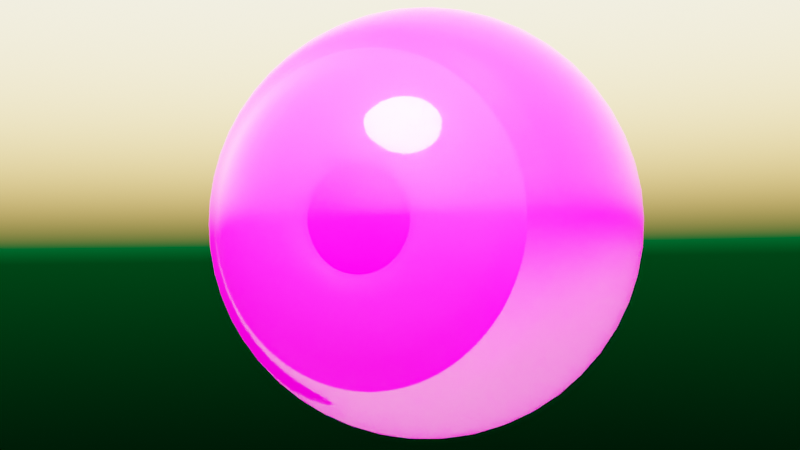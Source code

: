 # Source: 2021_06_09_Tiger_Eye_Sketchfab_V1.blend  (saved by Blender 3.1.7; exported with 4.5.12 LTS)
import bpy
from mathutils import Matrix  # noqa: F401  (used for matrix-valued properties, if any)

bpy.ops.wm.read_factory_settings(use_empty=True)
scene = bpy.context.scene
scene.name = 'Scene'

# ---- collections
col_collection = bpy.data.collections.new('Collection'); scene.collection.children.link(col_collection)

# ---- images (referenced by path relative to the original .blend; pixels are not part of the script)
import os
ASSET_DIR = os.environ.get("B2B_ASSET_DIR", "")  # directory of the original .blend (textures are referenced by path, not embedded)
HERE = os.path.dirname(os.path.abspath(__file__))  # packed textures are extracted next to this script under _unpacked/

def load_image(name, relpath, width, height, colorspace="sRGB"):
    """Load a texture the original file referenced (path relative to the .blend, or extracted next to this script)."""
    p = next((c for c in (os.path.join(HERE, relpath), os.path.join(ASSET_DIR, relpath)) if relpath and os.path.exists(c)), "")
    if p:
        img = bpy.data.images.load(p, check_existing=True)
        img.name = name
    else:  # same state as the original file: an image datablock whose file is absent (Cycles renders it pink)
        img = bpy.data.images.new(name, width, height)
        img.source = "FILE"
        img.filepath = "//" + (relpath or name)
    img.colorspace_settings.name = colorspace
    return img
img_whites_translucent_colour_v1_png_001 = load_image('Whites_Translucent_Colour_V1.png.001', 'Whites_Translucent_Colour_V1.png', 1024, 1024, 'sRGB')
img_whites_v1_png_001 = load_image('Whites_V1.png.001', 'Whites_V1.png', 1024, 1024, 'sRGB')
img_whites_transparent_v1_png_001 = load_image('Whites_Transparent_V1.png.001', 'Whites_Transparent_V1.png', 1024, 1024, 'sRGB')
img_whites_displacement_v1_png_001 = load_image('Whites_Displacement_V1.png.001', 'Whites_Displacement_V1.png', 1024, 1024, 'sRGB')
img_iris_v1_png_001 = load_image('iris_V1.png.001', 'iris_V1.png', 1024, 1024, 'sRGB')
img_iris_displacement_v4_png_001 = load_image('Iris_Displacement_V4.png.001', 'Iris_Displacement_V4.png', 1024, 1024, 'sRGB')

# ---- materials (node trees are filled in below, after node groups)
mat_eye = bpy.data.materials.new('Eye')
mat_eye.use_raytrace_refraction = True
mat_eye.use_screen_refraction = True
mat_eye.thickness_mode = 'SLAB'
mat_iris = bpy.data.materials.new('Iris')
mat_black_material = bpy.data.materials.new('black_material')

# ---- material node trees
mat_eye.use_nodes = True; mat_eye.node_tree.nodes.clear()
_N = mat_eye.node_tree.nodes; _L = mat_eye.node_tree.links
n0 = _N.new('ShaderNodeTexImage'); n0.name = 'Image Texture.002'; n0.location = (220, 120)
n0.width = 237
n0.image = img_whites_translucent_colour_v1_png_001
n1 = _N.new('ShaderNodeMixShader'); n1.name = 'Mix Shader.001'; n1.location = (840, 502)
n2 = _N.new('ShaderNodeBsdfGlass'); n2.name = 'Glass BSDF'; n2.location = (660, 302)
n2.distribution = 'BECKMANN'
n2.inputs[2].default_value = 1.27
n3 = _N.new('ShaderNodeMixShader'); n3.name = 'Mix Shader'; n3.location = (660, 422)
n3.width = 149
n4 = _N.new('ShaderNodeBsdfTranslucent'); n4.name = 'Translucent BSDF'; n4.location = (480, 302)
n5 = _N.new('ShaderNodeTexImage'); n5.name = 'Image Texture'; n5.location = (-300, 200)
n5.image = img_whites_v1_png_001
n6 = _N.new('ShaderNodeTexImage'); n6.name = 'Image Texture.001'; n6.location = (-300, 460)
n6.image = img_whites_transparent_v1_png_001
n7 = _N.new('ShaderNodeBsdfPrincipled'); n7.name = 'Principled BSDF'; n7.location = (-40, 280)
n7.distribution = 'GGX'
n7.subsurface_method = 'BURLEY'
n7.inputs[2].default_value = 0.04145
n7.inputs[3].default_value = 1.45
n7.inputs[13].default_value = 0.2617
n7.inputs[27].default_value = (0.0, 0.0, 0.0, 1.0)
n7.inputs[28].default_value = 1.0
n8 = _N.new('ShaderNodeTexImage'); n8.name = 'Image Texture.003'; n8.location = (220, -140)
n8.width = 237
n8.image = img_whites_displacement_v1_png_001
n9 = _N.new('ShaderNodeOutputMaterial'); n9.name = 'Material Output'; n9.location = (1020, 340)
n10 = _N.new('ShaderNodeInvert'); n10.name = 'Invert'; n10.location = (660, 120)
n10.width = 147
_L.new(n3.outputs[0], n1.inputs[1])
_L.new(n0.outputs[0], n4.inputs[0])
_L.new(n6.outputs[0], n1.inputs[0])
_L.new(n6.outputs[0], n3.inputs[0])
_L.new(n4.outputs[0], n3.inputs[2])
_L.new(n2.outputs[0], n1.inputs[2])
_L.new(n1.outputs[0], n9.inputs[0])
_L.new(n5.outputs[0], n7.inputs[0])
_L.new(n7.outputs[0], n3.inputs[1])
_L.new(n10.outputs[0], n9.inputs[2])
_L.new(n8.outputs[0], n10.inputs[1])
n9.is_active_output = True
mat_iris.use_nodes = True; mat_iris.node_tree.nodes.clear()
_N = mat_iris.node_tree.nodes; _L = mat_iris.node_tree.links
n0 = _N.new('ShaderNodeTexImage'); n0.name = 'Image Texture'; n0.location = (-675, 202)
n0.image = img_iris_v1_png_001
n1 = _N.new('ShaderNodeTexImage'); n1.name = 'Image Texture.001'; n1.location = (-680, -60)
n1.image = img_iris_displacement_v4_png_001
n2 = _N.new('ShaderNodeHueSaturation'); n2.name = 'Hue Saturation Value'; n2.location = (-400, 200)
n2.inputs[1].default_value = 2.0
n2.inputs[2].default_value = 1.5
n3 = _N.new('ShaderNodeOutputMaterial'); n3.name = 'Material Output'; n3.location = (280, 200)
n4 = _N.new('ShaderNodeBsdfPrincipled'); n4.name = 'Principled BSDF'; n4.location = (-20, 200)
n4.distribution = 'GGX'
n4.subsurface_method = 'BURLEY'
n4.inputs[2].default_value = 0.7268
n4.inputs[3].default_value = 11.75
n4.inputs[13].default_value = 0.06163
n4.inputs[27].default_value = (0.0, 0.0, 0.0, 1.0)
n4.inputs[28].default_value = 1.0
n5 = _N.new('ShaderNodeBrightContrast'); n5.name = 'Bright/Contrast'; n5.location = (-220, 200)
n5.inputs[1].default_value = 0.2
n5.inputs[2].default_value = 0.43
n6 = _N.new('ShaderNodeInvert'); n6.name = 'Invert'; n6.location = (-400, 20)
n6.width = 147
_L.new(n0.outputs[0], n2.inputs[4])
_L.new(n2.outputs[0], n5.inputs[0])
_L.new(n5.outputs[0], n4.inputs[0])
_L.new(n4.outputs[0], n3.inputs[0])
_L.new(n6.outputs[0], n3.inputs[2])
_L.new(n1.outputs[0], n6.inputs[1])
n3.is_active_output = True
mat_black_material.use_nodes = True; mat_black_material.node_tree.nodes.clear()
_N = mat_black_material.node_tree.nodes; _L = mat_black_material.node_tree.links
n0 = _N.new('ShaderNodeOutputMaterial'); n0.name = 'Material Output'; n0.location = (300, 300)
n1 = _N.new('ShaderNodeEmission'); n1.name = 'Emission'; n1.location = (120, 280)
n1.inputs[0].default_value = (0.0, 0.0, 0.0, 1.0)
_L.new(n1.outputs[0], n0.inputs[0])
n0.is_active_output = True

# ---- world
world_world = bpy.data.worlds.new('World'); scene.world = world_world
world_world.use_nodes = True; world_world.node_tree.nodes.clear()
_N = world_world.node_tree.nodes; _L = world_world.node_tree.links
n0 = _N.new('ShaderNodeOutputWorld'); n0.name = 'World Output'; n0.location = (690, 300)
n1 = _N.new('ShaderNodeBackground'); n1.name = 'Background'; n1.location = (450, 300)
n2 = _N.new('ShaderNodeTexSky'); n2.name = 'Sky Texture'; n2.location = (-100, 380)
n2.sun_size = 0.6867
n2.sun_intensity = 1.7
n2.sun_elevation = 1.009
n2.sun_rotation = -2.012
n2.altitude = 379.2
n2.air_density = 4.085
n2.dust_density = 9.326
n2.ozone_density = 1.536
n3 = _N.new('ShaderNodeVectorCurve'); n3.name = 'Vector Curves'; n3.location = (130, 420)
_c = n3.mapping.curves[0]
while len(_c.points) > 2: _c.points.remove(_c.points[-1])
_c.points[0].location = (-1.0, -1.0); _c.points[0].handle_type = 'AUTO'
_c.points[1].location = (-0.29697, -0.63333); _c.points[1].handle_type = 'AUTO'
_p = _c.points.new(0.38788, 0.28333); _p.handle_type = 'AUTO'
_p = _c.points.new(1.0, 1.0); _p.handle_type = 'AUTO'
n3.mapping.update()
_L.new(n1.outputs[0], n0.inputs[0])
_L.new(n3.outputs[0], n1.inputs[0])
_L.new(n2.outputs[0], n3.inputs[1])
n0.is_active_output = True
world_world.color = (0.05088, 0.05088, 0.05088)
world_world.use_sun_shadow = False
world_world.sun_shadow_jitter_overblur = 0.0

# ---- cameras
cam_camera = bpy.data.cameras.new('Camera')

# ---- meshes
me_sphere = bpy.data.meshes.new('Sphere')
me_sphere.from_pydata([(0.0, 0.3827, 0.9239), (0.0, 0.7071, 0.7071), (0.0, 0.8315, 0.5556), (0.0, 0.9239, 0.3827), (0.0, 0.9808, 0.1951), (0.0, 1.0, -4.371e-08), (0.0, 0.9808, -0.1951), (0.0, 0.9239, -0.3827), (0.0, 0.8315, -0.5556), (0.0, 0.5723, -0.8243), (0.0, 0.201, -1.016), (0.09755, 0.169, 0.9808), (0.1913, 0.3314, 0.9239), (0.2778, 0.4811, 0.8315), (0.3536, 0.6124, 0.7071), (0.4157, 0.7201, 0.5556), (0.4619, 0.8001, 0.3827), (0.4904, 0.8494, 0.1951), (0.5, 0.866, -4.371e-08), (0.4904, 0.8494, -0.1951), (0.4619, 0.8001, -0.3827), (0.4157, 0.7201, -0.5556), (0.3328, 0.5764, -0.7156), (0.2862, 0.4956, -0.8243), (0.1971, 0.3414, -0.957), (0.1005, 0.174, -1.016), (0.169, 0.09755, 0.9808), (0.3314, 0.1913, 0.9239), (0.4811, 0.2778, 0.8315), (0.6124, 0.3536, 0.7071), (0.7201, 0.4157, 0.5556), (0.8001, 0.4619, 0.3827), (0.8494, 0.4904, 0.1951), (0.866, 0.5, -4.371e-08), (0.8494, 0.4904, -0.1951), (0.8001, 0.4619, -0.3827), (0.7201, 0.4157, -0.5556), (0.5764, 0.3328, -0.7156), (0.4956, 0.2862, -0.8243), (0.3414, 0.1971, -0.957), (0.174, 0.1005, -1.016), (0.1951, -9.367e-08, 0.9808), (0.3827, -8.622e-08, 0.9239), (0.5556, -8.622e-08, 0.8315), (0.7071, -7.132e-08, 0.7071), (0.8315, -1.011e-07, 0.5556), (0.9239, -1.309e-07, 0.3827), (0.9808, -7.132e-08, 0.1951), (1.0, -1.011e-07, -4.371e-08), (0.9808, -7.132e-08, -0.1951), (0.9239, -7.132e-08, -0.3827), (0.8315, -1.011e-07, -0.5556), (0.6656, -7.146e-08, -0.7156), (0.5723, -5.685e-08, -0.8243), (0.3942, -8.755e-08, -0.957), (0.201, -9.522e-08, -1.016), (0.169, -0.09755, 0.9808), (0.3314, -0.1913, 0.9239), (0.4811, -0.2778, 0.8315), (0.6124, -0.3536, 0.7071), (0.7201, -0.4157, 0.5556), (0.8001, -0.4619, 0.3827), (0.8494, -0.4904, 0.1951), (0.866, -0.5, -4.371e-08), (0.8494, -0.4904, -0.1951), (0.8001, -0.4619, -0.3827), (0.7201, -0.4157, -0.5556), (0.5764, -0.3328, -0.7156), (0.4956, -0.2862, -0.8243), (0.3414, -0.1971, -0.957), (0.174, -0.1005, -1.016), (0.09755, -0.169, 0.9808), (0.1913, -0.3314, 0.9239), (0.2778, -0.4811, 0.8315), (0.3536, -0.6124, 0.7071), (0.4157, -0.7201, 0.5556), (0.4619, -0.8001, 0.3827), (0.4904, -0.8494, 0.1951), (0.5, -0.866, -4.371e-08), (0.4904, -0.8494, -0.1951), (0.4619, -0.8001, -0.3827), (0.4157, -0.7201, -0.5556), (0.3328, -0.5764, -0.7156), (0.2862, -0.4956, -0.8243), (0.1971, -0.3414, -0.957), (0.1005, -0.174, -1.016), (-9.921e-10, -0.1951, 0.9808), (-1.589e-08, -0.3827, 0.9239), (-1.589e-08, -0.5556, 0.8315), (-4.57e-08, -0.7071, 0.7071), (-1.589e-08, -0.8315, 0.5556), (-7.55e-08, -0.9239, 0.3827), (1.391e-08, -0.9808, 0.1951), (1.391e-08, -1.0, -4.371e-08), (1.391e-08, -0.9808, -0.1951), (-1.589e-08, -0.9239, -0.3827), (-1.589e-08, -0.8315, -0.5556), (0.0, -0.6656, -0.7156), (0.0, -0.5723, -0.8243), (0.0, -0.3942, -0.957), (0.0, -0.201, -1.016), (-0.09755, -0.169, 0.9808), (-0.1913, -0.3314, 0.9239), (-0.2778, -0.4811, 0.8315), (-0.3536, -0.6124, 0.7071), (-0.4157, -0.7201, 0.5556), (-0.4619, -0.8001, 0.3827), (-0.4904, -0.8494, 0.1951), (-0.5, -0.866, -4.371e-08), (-0.4904, -0.8494, -0.1951), (-0.4619, -0.8001, -0.3827), (-0.4157, -0.7201, -0.5556), (-0.3328, -0.5764, -0.7156), (-0.2862, -0.4956, -0.8243), (-0.1971, -0.3414, -0.957), (-0.1005, -0.174, -1.016), (-7.571e-08, -1.311e-07, 1.0), (-0.169, -0.09755, 0.9808), (-0.3314, -0.1913, 0.9239), (-0.4811, -0.2778, 0.8315), (-0.6124, -0.3536, 0.7071), (-0.7201, -0.4157, 0.5556), (-0.8001, -0.4619, 0.3827), (-0.8494, -0.4904, 0.1951), (-0.866, -0.5, -4.371e-08), (-0.8494, -0.4904, -0.1951), (-0.8001, -0.4619, -0.3827), (-0.7201, -0.4157, -0.5556), (-0.5764, -0.3328, -0.7156), (-0.4956, -0.2862, -0.8243), (-0.3414, -0.1971, -0.957), (-0.174, -0.1005, -1.016), (-0.1951, -8.622e-08, 0.9808), (-0.3827, -5.642e-08, 0.9239), (-0.5556, -4.151e-08, 0.8315), (-0.7071, -1.171e-08, 0.7071), (-0.8315, -4.151e-08, 0.5556), (-0.9239, 4.789e-08, 0.3827), (-0.9808, -7.132e-08, 0.1951), (-1.0, -7.132e-08, -4.371e-08), (-0.9808, -7.132e-08, -0.1951), (-0.9239, -4.151e-08, -0.3827), (-0.8315, -4.151e-08, -0.5556), (-0.6656, -7.146e-08, -0.7156), (-0.5723, -5.685e-08, -0.8243), (-0.3942, -8.755e-08, -0.957), (-0.201, -9.522e-08, -1.016), (-0.169, 0.09755, 0.9808), (-0.3314, 0.1913, 0.9239), (-0.4811, 0.2778, 0.8315), (-0.6124, 0.3536, 0.7071), (-0.7201, 0.4157, 0.5556), (-0.8001, 0.4619, 0.3827), (-0.8494, 0.4904, 0.1951), (-0.866, 0.5, -4.371e-08), (-0.8494, 0.4904, -0.1951), (-0.8001, 0.4619, -0.3827), (-0.7201, 0.4157, -0.5556), (-0.5764, 0.3328, -0.7156), (-0.4956, 0.2862, -0.8243), (-0.3414, 0.1971, -0.957), (-0.174, 0.1005, -1.016), (-0.09755, 0.169, 0.9808), (-0.1913, 0.3314, 0.9239), (-0.2778, 0.4811, 0.8315), (-0.3536, 0.6124, 0.7071), (-0.4157, 0.7201, 0.5556), (-0.4619, 0.8001, 0.3827), (-0.4904, 0.8494, 0.1951), (-0.5, 0.866, -4.371e-08), (-0.4904, 0.8494, -0.1951), (-0.4619, 0.8001, -0.3827), (-0.4157, 0.7201, -0.5556), (-0.3328, 0.5764, -0.7156), (-0.2862, 0.4956, -0.8243), (-0.1971, 0.3414, -0.957), (-0.1005, 0.174, -1.016), (-9.921e-10, 0.1951, 0.9808), (5.861e-08, 0.5556, 0.8315), (0.0, 0.6656, -0.7156), (0.0, 0.3942, -0.957), (0.0, -8.879e-08, -1.035), (0.3832, 0.6636, -0.6111), (0.6636, 0.3832, -0.6111), (0.7663, -8.551e-08, -0.6111), (0.6636, -0.3832, -0.6111), (0.3832, -0.6636, -0.6111), (0.0, -0.7663, -0.6111), (-0.3832, -0.6636, -0.6111), (-0.6636, -0.3832, -0.6111), (-0.7663, -8.551e-08, -0.6111), (-0.6636, 0.3832, -0.6111), (-0.3832, 0.6636, -0.6111), (0.0, 0.7663, -0.6111)], [], [(180, 9, 23, 24), (4, 3, 16, 17), (10, 180, 24, 25), (5, 4, 17, 18), (177, 116, 11), (40, 55, 181, 25), (6, 5, 18, 19), (0, 177, 11, 12), (7, 6, 19, 20), (178, 0, 12, 13), (8, 7, 20, 21), (1, 178, 13, 14), (193, 8, 21, 182), (2, 1, 14, 15), (9, 179, 22, 23), (3, 2, 15, 16), (23, 22, 37, 38), (16, 15, 30, 31), (24, 23, 38, 39), (17, 16, 31, 32), (25, 24, 39, 40), (18, 17, 32, 33), (11, 116, 26), (70, 85, 181, 55), (19, 18, 33, 34), (12, 11, 26, 27), (20, 19, 34, 35), (13, 12, 27, 28), (21, 20, 35, 36), (14, 13, 28, 29), (182, 21, 36, 183), (15, 14, 29, 30), (27, 26, 41, 42), (35, 34, 49, 50), (28, 27, 42, 43), (36, 35, 50, 51), (29, 28, 43, 44), (183, 36, 51, 184), (30, 29, 44, 45), (38, 37, 52, 53), (31, 30, 45, 46), (39, 38, 53, 54), (32, 31, 46, 47), (40, 39, 54, 55), (33, 32, 47, 48), (26, 116, 41), (34, 33, 48, 49), (46, 45, 60, 61), (54, 53, 68, 69), (47, 46, 61, 62), (55, 54, 69, 70), (48, 47, 62, 63), (41, 116, 56), (100, 115, 181, 85), (49, 48, 63, 64), (42, 41, 56, 57), (50, 49, 64, 65), (43, 42, 57, 58), (51, 50, 65, 66), (44, 43, 58, 59), (184, 51, 66, 185), (45, 44, 59, 60), (53, 52, 67, 68), (65, 64, 79, 80), (58, 57, 72, 73), (66, 65, 80, 81), (59, 58, 73, 74), (185, 66, 81, 186), (60, 59, 74, 75), (68, 67, 82, 83), (61, 60, 75, 76), (69, 68, 83, 84), (62, 61, 76, 77), (70, 69, 84, 85), (63, 62, 77, 78), (56, 116, 71), (64, 63, 78, 79), (57, 56, 71, 72), (84, 83, 98, 99), (77, 76, 91, 92), (85, 84, 99, 100), (78, 77, 92, 93), (71, 116, 86), (131, 146, 181, 115), (79, 78, 93, 94), (72, 71, 86, 87), (80, 79, 94, 95), (73, 72, 87, 88), (81, 80, 95, 96), (74, 73, 88, 89), (186, 81, 96, 187), (75, 74, 89, 90), (83, 82, 97, 98), (76, 75, 90, 91), (88, 87, 102, 103), (96, 95, 110, 111), (89, 88, 103, 104), (187, 96, 111, 188), (90, 89, 104, 105), (98, 97, 112, 113), (91, 90, 105, 106), (99, 98, 113, 114), (92, 91, 106, 107), (100, 99, 114, 115), (93, 92, 107, 108), (86, 116, 101), (94, 93, 108, 109), (87, 86, 101, 102), (95, 94, 109, 110), (107, 106, 122, 123), (115, 114, 130, 131), (108, 107, 123, 124), (101, 116, 117), (161, 176, 181, 146), (109, 108, 124, 125), (102, 101, 117, 118), (110, 109, 125, 126), (103, 102, 118, 119), (111, 110, 126, 127), (104, 103, 119, 120), (188, 111, 127, 189), (105, 104, 120, 121), (113, 112, 128, 129), (106, 105, 121, 122), (114, 113, 129, 130), (127, 126, 141, 142), (120, 119, 134, 135), (189, 127, 142, 190), (121, 120, 135, 136), (129, 128, 143, 144), (122, 121, 136, 137), (130, 129, 144, 145), (123, 122, 137, 138), (131, 130, 145, 146), (124, 123, 138, 139), (117, 116, 132), (125, 124, 139, 140), (118, 117, 132, 133), (126, 125, 140, 141), (119, 118, 133, 134), (146, 145, 160, 161), (139, 138, 153, 154), (132, 116, 147), (140, 139, 154, 155), (133, 132, 147, 148), (141, 140, 155, 156), (134, 133, 148, 149), (142, 141, 156, 157), (135, 134, 149, 150), (190, 142, 157, 191), (136, 135, 150, 151), (144, 143, 158, 159), (137, 136, 151, 152), (145, 144, 159, 160), (138, 137, 152, 153), (191, 157, 172, 192), (151, 150, 165, 166), (159, 158, 173, 174), (152, 151, 166, 167), (160, 159, 174, 175), (153, 152, 167, 168), (161, 160, 175, 176), (154, 153, 168, 169), (147, 116, 162), (155, 154, 169, 170), (148, 147, 162, 163), (156, 155, 170, 171), (149, 148, 163, 164), (157, 156, 171, 172), (150, 149, 164, 165), (162, 116, 177), (170, 169, 5, 6), (163, 162, 177, 0), (171, 170, 6, 7), (164, 163, 0, 178), (172, 171, 7, 8), (165, 164, 178, 1), (192, 172, 8, 193), (166, 165, 1, 2), (174, 173, 179, 9), (167, 166, 2, 3), (175, 174, 9, 180), (168, 167, 3, 4), (176, 175, 180, 10), (169, 168, 4, 5), (173, 192, 193, 179), (158, 191, 192, 173), (143, 190, 191, 158), (128, 189, 190, 143), (112, 188, 189, 128), (97, 187, 188, 112), (82, 186, 187, 97), (67, 185, 186, 82), (52, 184, 185, 67), (37, 183, 184, 52), (22, 182, 183, 37), (179, 193, 182, 22), (181, 176, 10, 25)])
me_sphere.polygons.foreach_set('use_smooth', [True] * 198)
_uv = me_sphere.uv_layers.new(name='UVMap')
_uv.uv.foreach_set('vector', [0.7334, 0.1499, 0.7334, 0.2083, 0.6556, 0.2083, 0.6556, 0.1499, 0.7334, 0.5583, 0.7334, 0.6167, 0.6556, 0.6167, 0.6556, 0.5583, 0.7334, 0.09156, 0.7334, 0.1499, 0.6556, 0.1499, 0.6556, 0.09156, 0.7334, 0.5, 0.7334, 0.5583, 0.6556, 0.5583, 0.6556, 0.5, 0.7334, 0.9084, 0.6945, 0.9668, 0.6556, 0.9084, 0.5778, 0.09156, 0.5, 0.09156, 0.6167, 0.03321, 0.6556, 0.09156, 0.7334, 0.4417, 0.7334, 0.5, 0.6556, 0.5, 0.6556, 0.4417, 0.7334, 0.8501, 0.7334, 0.9084, 0.6556, 0.9084, 0.6556, 0.8501, 0.7334, 0.3833, 0.7334, 0.4417, 0.6556, 0.4417, 0.6556, 0.3833, 0.7334, 0.7917, 0.7334, 0.8501, 0.6556, 0.8501, 0.6556, 0.7917, 0.7334, 0.325, 0.7334, 0.3833, 0.6556, 0.3833, 0.6556, 0.325, 0.7334, 0.7334, 0.7334, 0.7917, 0.6556, 0.7917, 0.6556, 0.7334, 0.7334, 0.2944, 0.7334, 0.325, 0.6556, 0.325, 0.6556, 0.2944, 0.7334, 0.675, 0.7334, 0.7334, 0.6556, 0.7334, 0.6556, 0.675, 0.7334, 0.2083, 0.7334, 0.2666, 0.6556, 0.2666, 0.6556, 0.2083, 0.7334, 0.6167, 0.7334, 0.675, 0.6556, 0.675, 0.6556, 0.6167, 0.6556, 0.2083, 0.6556, 0.2666, 0.5778, 0.2666, 0.5778, 0.2083, 0.6556, 0.6167, 0.6556, 0.675, 0.5778, 0.675, 0.5778, 0.6167, 0.6556, 0.1499, 0.6556, 0.2083, 0.5778, 0.2083, 0.5778, 0.1499, 0.6556, 0.5583, 0.6556, 0.6167, 0.5778, 0.6167, 0.5778, 0.5583, 0.6556, 0.09156, 0.6556, 0.1499, 0.5778, 0.1499, 0.5778, 0.09156, 0.6556, 0.5, 0.6556, 0.5583, 0.5778, 0.5583, 0.5778, 0.5, 0.6556, 0.9084, 0.6167, 0.9668, 0.5778, 0.9084, 0.4222, 0.09156, 0.3444, 0.09156, 0.4611, 0.03321, 0.5, 0.09156, 0.6556, 0.4417, 0.6556, 0.5, 0.5778, 0.5, 0.5778, 0.4417, 0.6556, 0.8501, 0.6556, 0.9084, 0.5778, 0.9084, 0.5778, 0.8501, 0.6556, 0.3833, 0.6556, 0.4417, 0.5778, 0.4417, 0.5778, 0.3833, 0.6556, 0.7917, 0.6556, 0.8501, 0.5778, 0.8501, 0.5778, 0.7917, 0.6556, 0.325, 0.6556, 0.3833, 0.5778, 0.3833, 0.5778, 0.325, 0.6556, 0.7334, 0.6556, 0.7917, 0.5778, 0.7917, 0.5778, 0.7334, 0.6556, 0.2944, 0.6556, 0.325, 0.5778, 0.325, 0.5778, 0.2944, 0.6556, 0.675, 0.6556, 0.7334, 0.5778, 0.7334, 0.5778, 0.675, 0.5778, 0.8501, 0.5778, 0.9084, 0.5, 0.9084, 0.5, 0.8501, 0.5778, 0.3833, 0.5778, 0.4417, 0.5, 0.4417, 0.5, 0.3833, 0.5778, 0.7917, 0.5778, 0.8501, 0.5, 0.8501, 0.5, 0.7917, 0.5778, 0.325, 0.5778, 0.3833, 0.5, 0.3833, 0.5, 0.325, 0.5778, 0.7334, 0.5778, 0.7917, 0.5, 0.7917, 0.5, 0.7334, 0.5778, 0.2944, 0.5778, 0.325, 0.5, 0.325, 0.5, 0.2944, 0.5778, 0.675, 0.5778, 0.7334, 0.5, 0.7334, 0.5, 0.675, 0.5778, 0.2083, 0.5778, 0.2666, 0.5, 0.2666, 0.5, 0.2083, 0.5778, 0.6167, 0.5778, 0.675, 0.5, 0.675, 0.5, 0.6167, 0.5778, 0.1499, 0.5778, 0.2083, 0.5, 0.2083, 0.5, 0.1499, 0.5778, 0.5583, 0.5778, 0.6167, 0.5, 0.6167, 0.5, 0.5583, 0.5778, 0.09156, 0.5778, 0.1499, 0.5, 0.1499, 0.5, 0.09156, 0.5778, 0.5, 0.5778, 0.5583, 0.5, 0.5583, 0.5, 0.5, 0.5778, 0.9084, 0.5389, 0.9668, 0.5, 0.9084, 0.5778, 0.4417, 0.5778, 0.5, 0.5, 0.5, 0.5, 0.4417, 0.5, 0.6167, 0.5, 0.675, 0.4222, 0.675, 0.4222, 0.6167, 0.5, 0.1499, 0.5, 0.2083, 0.4222, 0.2083, 0.4222, 0.1499, 0.5, 0.5583, 0.5, 0.6167, 0.4222, 0.6167, 0.4222, 0.5583, 0.5, 0.09156, 0.5, 0.1499, 0.4222, 0.1499, 0.4222, 0.09156, 0.5, 0.5, 0.5, 0.5583, 0.4222, 0.5583, 0.4222, 0.5, 0.5, 0.9084, 0.4611, 0.9668, 0.4222, 0.9084, 0.2666, 0.09156, 0.1888, 0.09156, 0.3055, 0.03321, 0.3444, 0.09156, 0.5, 0.4417, 0.5, 0.5, 0.4222, 0.5, 0.4222, 0.4417, 0.5, 0.8501, 0.5, 0.9084, 0.4222, 0.9084, 0.4222, 0.8501, 0.5, 0.3833, 0.5, 0.4417, 0.4222, 0.4417, 0.4222, 0.3833, 0.5, 0.7917, 0.5, 0.8501, 0.4222, 0.8501, 0.4222, 0.7917, 0.5, 0.325, 0.5, 0.3833, 0.4222, 0.3833, 0.4222, 0.325, 0.5, 0.7334, 0.5, 0.7917, 0.4222, 0.7917, 0.4222, 0.7334, 0.5, 0.2944, 0.5, 0.325, 0.4222, 0.325, 0.4222, 0.2944, 0.5, 0.675, 0.5, 0.7334, 0.4222, 0.7334, 0.4222, 0.675, 0.5, 0.2083, 0.5, 0.2666, 0.4222, 0.2666, 0.4222, 0.2083, 0.4222, 0.3833, 0.4222, 0.4417, 0.3444, 0.4417, 0.3444, 0.3833, 0.4222, 0.7917, 0.4222, 0.8501, 0.3444, 0.8501, 0.3444, 0.7917, 0.4222, 0.325, 0.4222, 0.3833, 0.3444, 0.3833, 0.3444, 0.325, 0.4222, 0.7334, 0.4222, 0.7917, 0.3444, 0.7917, 0.3444, 0.7334, 0.4222, 0.2944, 0.4222, 0.325, 0.3444, 0.325, 0.3444, 0.2944, 0.4222, 0.675, 0.4222, 0.7334, 0.3444, 0.7334, 0.3444, 0.675, 0.4222, 0.2083, 0.4222, 0.2666, 0.3444, 0.2666, 0.3444, 0.2083, 0.4222, 0.6167, 0.4222, 0.675, 0.3444, 0.675, 0.3444, 0.6167, 0.4222, 0.1499, 0.4222, 0.2083, 0.3444, 0.2083, 0.3444, 0.1499, 0.4222, 0.5583, 0.4222, 0.6167, 0.3444, 0.6167, 0.3444, 0.5583, 0.4222, 0.09156, 0.4222, 0.1499, 0.3444, 0.1499, 0.3444, 0.09156, 0.4222, 0.5, 0.4222, 0.5583, 0.3444, 0.5583, 0.3444, 0.5, 0.4222, 0.9084, 0.3833, 0.9668, 0.3444, 0.9084, 0.4222, 0.4417, 0.4222, 0.5, 0.3444, 0.5, 0.3444, 0.4417, 0.4222, 0.8501, 0.4222, 0.9084, 0.3444, 0.9084, 0.3444, 0.8501, 0.3444, 0.1499, 0.3444, 0.2083, 0.2666, 0.2083, 0.2666, 0.1499, 0.3444, 0.5583, 0.3444, 0.6167, 0.2666, 0.6167, 0.2666, 0.5583, 0.3444, 0.09156, 0.3444, 0.1499, 0.2666, 0.1499, 0.2666, 0.09156, 0.3444, 0.5, 0.3444, 0.5583, 0.2666, 0.5583, 0.2666, 0.5, 0.3444, 0.9084, 0.3055, 0.9668, 0.2666, 0.9084, 0.111, 0.09156, 0.03321, 0.09156, 0.1499, 0.03321, 0.1888, 0.09156, 0.3444, 0.4417, 0.3444, 0.5, 0.2666, 0.5, 0.2666, 0.4417, 0.3444, 0.8501, 0.3444, 0.9084, 0.2666, 0.9084, 0.2666, 0.8501, 0.3444, 0.3833, 0.3444, 0.4417, 0.2666, 0.4417, 0.2666, 0.3833, 0.3444, 0.7917, 0.3444, 0.8501, 0.2666, 0.8501, 0.2666, 0.7917, 0.3444, 0.325, 0.3444, 0.3833, 0.2666, 0.3833, 0.2666, 0.325, 0.3444, 0.7334, 0.3444, 0.7917, 0.2666, 0.7917, 0.2666, 0.7334, 0.3444, 0.2944, 0.3444, 0.325, 0.2666, 0.325, 0.2666, 0.2944, 0.3444, 0.675, 0.3444, 0.7334, 0.2666, 0.7334, 0.2666, 0.675, 0.3444, 0.2083, 0.3444, 0.2666, 0.2666, 0.2666, 0.2666, 0.2083, 0.3444, 0.6167, 0.3444, 0.675, 0.2666, 0.675, 0.2666, 0.6167, 0.2666, 0.7917, 0.2666, 0.8501, 0.1888, 0.8501, 0.1888, 0.7917, 0.2666, 0.325, 0.2666, 0.3833, 0.1888, 0.3833, 0.1888, 0.325, 0.2666, 0.7334, 0.2666, 0.7917, 0.1888, 0.7917, 0.1888, 0.7334, 0.2666, 0.2944, 0.2666, 0.325, 0.1888, 0.325, 0.1888, 0.2944, 0.2666, 0.675, 0.2666, 0.7334, 0.1888, 0.7334, 0.1888, 0.675, 0.2666, 0.2083, 0.2666, 0.2666, 0.1888, 0.2666, 0.1888, 0.2083, 0.2666, 0.6167, 0.2666, 0.675, 0.1888, 0.675, 0.1888, 0.6167, 0.2666, 0.1499, 0.2666, 0.2083, 0.1888, 0.2083, 0.1888, 0.1499, 0.2666, 0.5583, 0.2666, 0.6167, 0.1888, 0.6167, 0.1888, 0.5583, 0.2666, 0.09156, 0.2666, 0.1499, 0.1888, 0.1499, 0.1888, 0.09156, 0.2666, 0.5, 0.2666, 0.5583, 0.1888, 0.5583, 0.1888, 0.5, 0.2666, 0.9084, 0.2277, 0.9668, 0.1888, 0.9084, 0.2666, 0.4417, 0.2666, 0.5, 0.1888, 0.5, 0.1888, 0.4417, 0.2666, 0.8501, 0.2666, 0.9084, 0.1888, 0.9084, 0.1888, 0.8501, 0.2666, 0.3833, 0.2666, 0.4417, 0.1888, 0.4417, 0.1888, 0.3833, 0.1888, 0.5583, 0.1888, 0.6167, 0.111, 0.6167, 0.111, 0.5583, 0.1888, 0.09156, 0.1888, 0.1499, 0.111, 0.1499, 0.111, 0.09156, 0.1888, 0.5, 0.1888, 0.5583, 0.111, 0.5583, 0.111, 0.5, 0.1888, 0.9084, 0.1499, 0.9668, 0.111, 0.9084, 0.889, 0.09156, 0.8112, 0.09156, 0.9279, 0.03321, 0.9668, 0.09156, 0.1888, 0.4417, 0.1888, 0.5, 0.111, 0.5, 0.111, 0.4417, 0.1888, 0.8501, 0.1888, 0.9084, 0.111, 0.9084, 0.111, 0.8501, 0.1888, 0.3833, 0.1888, 0.4417, 0.111, 0.4417, 0.111, 0.3833, 0.1888, 0.7917, 0.1888, 0.8501, 0.111, 0.8501, 0.111, 0.7917, 0.1888, 0.325, 0.1888, 0.3833, 0.111, 0.3833, 0.111, 0.325, 0.1888, 0.7334, 0.1888, 0.7917, 0.111, 0.7917, 0.111, 0.7334, 0.1888, 0.2944, 0.1888, 0.325, 0.111, 0.325, 0.111, 0.2944, 0.1888, 0.675, 0.1888, 0.7334, 0.111, 0.7334, 0.111, 0.675, 0.1888, 0.2083, 0.1888, 0.2666, 0.111, 0.2666, 0.111, 0.2083, 0.1888, 0.6167, 0.1888, 0.675, 0.111, 0.675, 0.111, 0.6167, 0.1888, 0.1499, 0.1888, 0.2083, 0.111, 0.2083, 0.111, 0.1499, 0.111, 0.325, 0.111, 0.3833, 0.03321, 0.3833, 0.03321, 0.325, 0.111, 0.7334, 0.111, 0.7917, 0.03321, 0.7917, 0.03321, 0.7334, 0.111, 0.2944, 0.111, 0.325, 0.03321, 0.325, 0.03321, 0.2944, 0.111, 0.675, 0.111, 0.7334, 0.03321, 0.7334, 0.03321, 0.675, 0.111, 0.2083, 0.111, 0.2666, 0.03321, 0.2666, 0.03321, 0.2083, 0.111, 0.6167, 0.111, 0.675, 0.03321, 0.675, 0.03321, 0.6167, 0.111, 0.1499, 0.111, 0.2083, 0.03321, 0.2083, 0.03321, 0.1499, 0.111, 0.5583, 0.111, 0.6167, 0.03321, 0.6167, 0.03321, 0.5583, 0.111, 0.09156, 0.111, 0.1499, 0.03321, 0.1499, 0.03321, 0.09156, 0.111, 0.5, 0.111, 0.5583, 0.03321, 0.5583, 0.03321, 0.5, 0.111, 0.9084, 0.07211, 0.9668, 0.03321, 0.9084, 0.111, 0.4417, 0.111, 0.5, 0.03321, 0.5, 0.03321, 0.4417, 0.111, 0.8501, 0.111, 0.9084, 0.03321, 0.9084, 0.03321, 0.8501, 0.111, 0.3833, 0.111, 0.4417, 0.03321, 0.4417, 0.03321, 0.3833, 0.111, 0.7917, 0.111, 0.8501, 0.03321, 0.8501, 0.03321, 0.7917, 0.9668, 0.09156, 0.9668, 0.1499, 0.889, 0.1499, 0.889, 0.09156, 0.9668, 0.5, 0.9668, 0.5583, 0.889, 0.5583, 0.889, 0.5, 0.9668, 0.9084, 0.9279, 0.9668, 0.889, 0.9084, 0.9668, 0.4417, 0.9668, 0.5, 0.889, 0.5, 0.889, 0.4417, 0.9668, 0.8501, 0.9668, 0.9084, 0.889, 0.9084, 0.889, 0.8501, 0.9668, 0.3833, 0.9668, 0.4417, 0.889, 0.4417, 0.889, 0.3833, 0.9668, 0.7917, 0.9668, 0.8501, 0.889, 0.8501, 0.889, 0.7917, 0.9668, 0.325, 0.9668, 0.3833, 0.889, 0.3833, 0.889, 0.325, 0.9668, 0.7334, 0.9668, 0.7917, 0.889, 0.7917, 0.889, 0.7334, 0.9668, 0.2944, 0.9668, 0.325, 0.889, 0.325, 0.889, 0.2944, 0.9668, 0.675, 0.9668, 0.7334, 0.889, 0.7334, 0.889, 0.675, 0.9668, 0.2083, 0.9668, 0.2666, 0.889, 0.2666, 0.889, 0.2083, 0.9668, 0.6167, 0.9668, 0.675, 0.889, 0.675, 0.889, 0.6167, 0.9668, 0.1499, 0.9668, 0.2083, 0.889, 0.2083, 0.889, 0.1499, 0.9668, 0.5583, 0.9668, 0.6167, 0.889, 0.6167, 0.889, 0.5583, 0.889, 0.2944, 0.889, 0.325, 0.8112, 0.325, 0.8112, 0.2944, 0.889, 0.675, 0.889, 0.7334, 0.8112, 0.7334, 0.8112, 0.675, 0.889, 0.2083, 0.889, 0.2666, 0.8112, 0.2666, 0.8112, 0.2083, 0.889, 0.6167, 0.889, 0.675, 0.8112, 0.675, 0.8112, 0.6167, 0.889, 0.1499, 0.889, 0.2083, 0.8112, 0.2083, 0.8112, 0.1499, 0.889, 0.5583, 0.889, 0.6167, 0.8112, 0.6167, 0.8112, 0.5583, 0.889, 0.09156, 0.889, 0.1499, 0.8112, 0.1499, 0.8112, 0.09156, 0.889, 0.5, 0.889, 0.5583, 0.8112, 0.5583, 0.8112, 0.5, 0.889, 0.9084, 0.8501, 0.9668, 0.8112, 0.9084, 0.889, 0.4417, 0.889, 0.5, 0.8112, 0.5, 0.8112, 0.4417, 0.889, 0.8501, 0.889, 0.9084, 0.8112, 0.9084, 0.8112, 0.8501, 0.889, 0.3833, 0.889, 0.4417, 0.8112, 0.4417, 0.8112, 0.3833, 0.889, 0.7917, 0.889, 0.8501, 0.8112, 0.8501, 0.8112, 0.7917, 0.889, 0.325, 0.889, 0.3833, 0.8112, 0.3833, 0.8112, 0.325, 0.889, 0.7334, 0.889, 0.7917, 0.8112, 0.7917, 0.8112, 0.7334, 0.8112, 0.9084, 0.7723, 0.9668, 0.7334, 0.9084, 0.8112, 0.4417, 0.8112, 0.5, 0.7334, 0.5, 0.7334, 0.4417, 0.8112, 0.8501, 0.8112, 0.9084, 0.7334, 0.9084, 0.7334, 0.8501, 0.8112, 0.3833, 0.8112, 0.4417, 0.7334, 0.4417, 0.7334, 0.3833, 0.8112, 0.7917, 0.8112, 0.8501, 0.7334, 0.8501, 0.7334, 0.7917, 0.8112, 0.325, 0.8112, 0.3833, 0.7334, 0.3833, 0.7334, 0.325, 0.8112, 0.7334, 0.8112, 0.7917, 0.7334, 0.7917, 0.7334, 0.7334, 0.8112, 0.2944, 0.8112, 0.325, 0.7334, 0.325, 0.7334, 0.2944, 0.8112, 0.675, 0.8112, 0.7334, 0.7334, 0.7334, 0.7334, 0.675, 0.8112, 0.2083, 0.8112, 0.2666, 0.7334, 0.2666, 0.7334, 0.2083, 0.8112, 0.6167, 0.8112, 0.675, 0.7334, 0.675, 0.7334, 0.6167, 0.8112, 0.1499, 0.8112, 0.2083, 0.7334, 0.2083, 0.7334, 0.1499, 0.8112, 0.5583, 0.8112, 0.6167, 0.7334, 0.6167, 0.7334, 0.5583, 0.8112, 0.09156, 0.8112, 0.1499, 0.7334, 0.1499, 0.7334, 0.09156, 0.8112, 0.5, 0.8112, 0.5583, 0.7334, 0.5583, 0.7334, 0.5, 0.8112, 0.2666, 0.8112, 0.2944, 0.7334, 0.2944, 0.7334, 0.2666, 0.889, 0.2666, 0.889, 0.2944, 0.8112, 0.2944, 0.8112, 0.2666, 0.9668, 0.2666, 0.9668, 0.2944, 0.889, 0.2944, 0.889, 0.2666, 0.111, 0.2666, 0.111, 0.2944, 0.03321, 0.2944, 0.03321, 0.2666, 0.1888, 0.2666, 0.1888, 0.2944, 0.111, 0.2944, 0.111, 0.2666, 0.2666, 0.2666, 0.2666, 0.2944, 0.1888, 0.2944, 0.1888, 0.2666, 0.3444, 0.2666, 0.3444, 0.2944, 0.2666, 0.2944, 0.2666, 0.2666, 0.4222, 0.2666, 0.4222, 0.2944, 0.3444, 0.2944, 0.3444, 0.2666, 0.5, 0.2666, 0.5, 0.2944, 0.4222, 0.2944, 0.4222, 0.2666, 0.5778, 0.2666, 0.5778, 0.2944, 0.5, 0.2944, 0.5, 0.2666, 0.6556, 0.2666, 0.6556, 0.2944, 0.5778, 0.2944, 0.5778, 0.2666, 0.7334, 0.2666, 0.7334, 0.2944, 0.6556, 0.2944, 0.6556, 0.2666, 0.7723, 0.03321, 0.8112, 0.09156, 0.7334, 0.09156, 0.6556, 0.09156])
me_sphere.materials.append(mat_eye)
me_sphere.use_remesh_fix_poles = True
me_sphere.use_remesh_preserve_attributes = False
me_sphere.use_mirror_x = True
me_sphere.update()
me_sphere_001 = bpy.data.meshes.new('Sphere.001')
me_sphere_001.from_pydata([(-1.563e-05, 0.4397, -0.6631), (0.2929, 0.5078, -0.63), (0.2195, 0.3804, -0.6607), (0.5076, 0.2928, -0.6293), (0.3799, 0.2192, -0.6579), (0.5872, -9.87e-05, -0.6304), (0.4404, -0.0001017, -0.6656), (0.5083, -0.2933, -0.6322), (0.3815, -0.2202, -0.6669), (0.2933, -0.5084, -0.6324), (0.2203, -0.3816, -0.6673), (6.559e-06, -0.5875, -0.6315), (3.287e-05, -0.441, -0.6688), (-0.2933, -0.5084, -0.6324), (-0.2203, -0.3816, -0.6673), (-0.5084, -0.2933, -0.6322), (-0.3815, -0.2202, -0.6662), (-0.5876, 8.736e-07, -0.6312), (-0.4409, -6.471e-06, -0.6676), (-0.5085, 0.2933, -0.6324), (-0.3816, 0.2202, -0.6668), (-0.2932, 0.5081, -0.6314), (-0.22, 0.381, -0.6639), (-4.68e-05, 0.587, -0.6295), (0.3463, 0.6014, -0.6482), (0.6014, 0.3463, -0.6482), (0.6961, -1.662e-06, -0.6431), (0.6014, -0.3463, -0.6482), (0.3463, -0.6014, -0.6482), (4.937e-06, -0.696, -0.6431), (-0.3463, -0.6013, -0.6482), (-0.6014, -0.3463, -0.6482), (-0.6961, -6.669e-06, -0.6431), (-0.6014, 0.3463, -0.6482), (-0.3463, 0.6014, -0.6482), (-1.022e-06, 0.696, -0.6431), (0.09085, 0.1574, -0.6933), (0.1574, 0.09086, -0.6932), (0.1817, -9.378e-06, -0.6929), (0.1574, -0.09087, -0.6926), (0.09084, -0.1574, -0.6923), (-2.161e-05, -0.1817, -0.6922), (-0.09089, -0.1574, -0.6921), (-0.1574, -0.09086, -0.6923), (-0.1817, 1.974e-06, -0.6926), (-0.1574, 0.09087, -0.6929), (-0.09088, 0.1574, -0.6931), (-1.135e-05, 0.1817, -0.6933), (-0.08913, 0.1544, -0.443), (-0.1545, -0.08914, -0.443), (0.1544, -0.08911, -0.443), (0.08913, 0.1544, -0.443), (-0.08917, -0.1544, -0.443), (0.1783, 1.428e-06, -0.443), (-0.1544, 0.08912, -0.443), (0.0, -0.1782, -0.443), (0.0, 0.1782, -0.443), (-0.1783, -1.846e-05, -0.443), (0.08915, -0.1544, -0.443), (0.1544, 0.08912, -0.443), (0.5254, -0.0001143, -0.645), (-0.1791, 0.6717, -0.645), (-0.4902, 0.4902, -0.6495), (-0.6717, 0.1791, -0.645), (-0.6717, -0.1791, -0.6451), (-0.4902, -0.4902, -0.6495), (-0.1791, -0.6716, -0.645), (0.1791, -0.6716, -0.645), (0.4902, -0.4902, -0.6495), (0.6717, -0.1791, -0.645), (0.6717, 0.1791, -0.645), (0.2761, 0.1593, -0.6758), (0.4902, 0.4902, -0.6495), (0.5667, 0.1515, -0.6296), (0.1791, 0.6717, -0.645), (0.4142, 0.4143, -0.6297), (0.1755, -0.04704, -0.6927), (0.04702, 0.1755, -0.6933), (-3.185e-05, 0.6424, -0.6315), (-3.625e-05, 0.5249, -0.643), (-0.04665, 0.1741, -0.4439), (0.4245, 0.1134, -0.6614), (0.3202, 0.5555, -0.6343), (-0.1275, -0.1275, -0.4439), (0.2772, -0.16, -0.6822), (0.1516, 0.5666, -0.6297), (0.5554, 0.3201, -0.6342), (0.4538, 0.2618, -0.6396), (0.1285, 0.1285, -0.6933), (0.6425, -5.724e-05, -0.6318), (0.2627, -0.4552, -0.6469), (0.1755, 0.04703, -0.693), (2.04e-05, -0.3203, -0.683), (0.3114, -0.3114, -0.6669), (0.3204, -0.5557, -0.635), (0.5671, -0.1518, -0.6314), (-2.339e-06, 0.3195, -0.6797), (-0.2627, -0.4552, -0.6468), (0.4148, -0.4149, -0.6326), (0.1285, -0.1285, -0.6924), (-0.3114, -0.3114, -0.6664), (-0.3204, -0.5557, -0.635), (-0.4256, -0.114, -0.6668), (-0.114, -0.4258, -0.6683), (0.1518, -0.5673, -0.6318), (-0.5558, -0.3204, -0.635), (-0.4257, 0.114, -0.6676), (-0.1518, -0.5673, -0.6319), (-0.04706, -0.1755, -0.6921), (-0.6427, -1.06e-06, -0.6321), (-0.3113, 0.3111, -0.6653), (-0.1285, -0.1285, -0.6922), (-0.5558, 0.3204, -0.635), (-0.1138, 0.4247, -0.6633), (-0.1756, -0.04703, -0.6924), (-0.3203, 0.5556, -0.6348), (-0.1756, 0.04704, -0.6927), (-0.1285, 0.1285, -0.693), (0.31, 0.3102, -0.6583), (-0.04705, 0.1755, -0.6932), (-0.1517, 0.5668, -0.6302), (-0.1598, 0.2768, -0.68), (-0.2625, 0.4546, -0.6442), (-0.2772, 0.16, -0.6819), (-0.4552, 0.2627, -0.6464), (-0.3203, -5.546e-06, -0.6824), (-0.5259, -2.719e-06, -0.6466), (1.584e-06, -0.6426, -0.632), (-0.2772, -0.16, -0.6813), (-0.4551, -0.2627, -0.646), (-0.16, -0.2772, -0.6821), (0.5557, -0.3204, -0.6349), (0.114, -0.4258, -0.6683), (0.16, -0.2772, -0.6818), (0.4255, -0.1139, -0.6671), (0.3199, -6.132e-05, -0.6814), (0.1742, -0.04664, -0.4439), (0.262, 0.4541, -0.6415), (-0.4148, 0.4147, -0.6322), (-0.5673, 0.1518, -0.6318), (-0.5673, -0.1518, -0.6315), (-0.4149, -0.4149, -0.6326), (2.295e-05, -0.526, -0.6475), (0.04701, -0.1755, -0.6922), (0.4551, -0.2627, -0.6464), (0.04665, 0.1741, -0.4439), (-0.1742, -0.04667, -0.4439), (-0.1275, 0.1274, -0.4439), (-0.04668, -0.1741, -0.4439), (0.1742, 0.04664, -0.4439), (0.1275, -0.1274, -0.4439), (0.04668, -0.1741, -0.4439), (-0.1742, 0.04664, -0.4439), (0.1137, 0.4245, -0.6623), (0.0, -1.094e-06, -0.4429), (0.1275, 0.1274, -0.4439), (0.1595, 0.2764, -0.6781), (0.5067, 0.1354, -0.642), (0.08253, 0.3081, -0.6793), (0.3703, 0.3704, -0.6399), (0.1357, 0.5067, -0.6425), (0.136, -0.5078, -0.6473), (0.3088, -0.08268, -0.6825), (0.3715, -0.3715, -0.6465), (0.226, -0.226, -0.6818), (-0.3715, -0.3715, -0.6463), (0.08275, -0.3089, -0.6825), (-0.136, -0.5078, -0.6473), (-0.08273, -0.3089, -0.6828), (-0.3089, 0.08273, -0.6825), (-0.2259, 0.2258, -0.6809), (-0.08258, 0.3082, -0.6798), (0.1656, 0.6201, -0.6325), (-0.226, -0.226, -0.6815), (-0.1657, 0.6201, -0.6327), (-0.4533, 0.4532, -0.6357), (-0.6204, 0.1657, -0.6332), (-0.1358, 0.507, -0.6434), (-0.6204, -0.1657, -0.6332), (-0.3714, 0.3712, -0.6454), (-0.4533, -0.4533, -0.6357), (-0.5078, 0.136, -0.6468), (-0.1657, -0.6203, -0.6332), (-0.5077, -0.1359, -0.6462), (0.1657, -0.6203, -0.6331), (0.4532, -0.4533, -0.6357), (0.6203, -0.1657, -0.6331), (0.6201, 0.1656, -0.6326), (0.453, 0.453, -0.6349), (0.5076, -0.1359, -0.6463), (-0.3088, -0.08271, -0.6819), (0.2251, 0.2252, -0.6763), (0.3081, 0.08233, -0.6783)], [], [(6, 81, 157, 60), (81, 4, 87, 157), (157, 87, 3, 73), (60, 157, 73, 5), (47, 96, 158, 77), (96, 0, 153, 158), (158, 153, 2, 156), (77, 158, 156, 36), (4, 118, 159, 87), (118, 2, 137, 159), (159, 137, 1, 75), (87, 159, 75, 3), (1, 137, 160, 85), (137, 2, 153, 160), (160, 153, 0, 79), (85, 160, 79, 23), (12, 132, 161, 142), (132, 10, 90, 161), (161, 90, 9, 104), (142, 161, 104, 11), (38, 135, 162, 76), (135, 6, 134, 162), (162, 134, 8, 84), (76, 162, 84, 39), (10, 93, 163, 90), (93, 8, 144, 163), (163, 144, 7, 98), (90, 163, 98, 9), (40, 99, 164, 133), (99, 39, 84, 164), (164, 84, 8, 93), (133, 164, 93, 10), (16, 100, 165, 129), (100, 14, 97, 165), (165, 97, 13, 141), (129, 165, 141, 15), (40, 133, 166, 143), (133, 10, 132, 166), (166, 132, 12, 92), (143, 166, 92, 41), (14, 103, 167, 97), (103, 12, 142, 167), (167, 142, 11, 107), (97, 167, 107, 13), (42, 108, 168, 130), (108, 41, 92, 168), (168, 92, 12, 103), (130, 168, 103, 14), (45, 116, 169, 123), (116, 44, 125, 169), (169, 125, 18, 106), (123, 169, 106, 20), (46, 117, 170, 121), (117, 45, 123, 170), (170, 123, 20, 110), (121, 170, 110, 22), (47, 119, 171, 96), (119, 46, 121, 171), (171, 121, 22, 113), (96, 171, 113, 0), (35, 74, 172, 78), (74, 24, 82, 172), (172, 82, 1, 85), (78, 172, 85, 23), (52, 154, 148), (55, 148, 154), (43, 111, 173, 128), (111, 42, 130, 173), (173, 130, 14, 100), (128, 173, 100, 16), (21, 115, 174, 120), (115, 34, 61, 174), (174, 61, 35, 78), (120, 174, 78, 23), (19, 112, 175, 138), (112, 33, 62, 175), (175, 62, 34, 115), (138, 175, 115, 21), (17, 109, 176, 139), (109, 32, 63, 176), (176, 63, 33, 112), (139, 176, 112, 19), (0, 113, 177, 79), (113, 22, 122, 177), (177, 122, 21, 120), (79, 177, 120, 23), (15, 105, 178, 140), (105, 31, 64, 178), (178, 64, 32, 109), (140, 178, 109, 17), (22, 110, 179, 122), (110, 20, 124, 179), (179, 124, 19, 138), (122, 179, 138, 21), (13, 101, 180, 141), (101, 30, 65, 180), (180, 65, 31, 105), (141, 180, 105, 15), (20, 106, 181, 124), (106, 18, 126, 181), (181, 126, 17, 139), (124, 181, 139, 19), (11, 127, 182, 107), (127, 29, 66, 182), (182, 66, 30, 101), (107, 182, 101, 13), (18, 102, 183, 126), (102, 16, 129, 183), (183, 129, 15, 140), (126, 183, 140, 17), (9, 94, 184, 104), (94, 28, 67, 184), (184, 67, 29, 127), (104, 184, 127, 11), (7, 131, 185, 98), (131, 27, 68, 185), (185, 68, 28, 94), (98, 185, 94, 9), (5, 89, 186, 95), (89, 26, 69, 186), (186, 69, 27, 131), (95, 186, 131, 7), (3, 86, 187, 73), (86, 25, 70, 187), (187, 70, 26, 89), (73, 187, 89, 5), (1, 82, 188, 75), (82, 24, 72, 188), (188, 72, 25, 86), (75, 188, 86, 3), (8, 134, 189, 144), (134, 6, 60, 189), (189, 60, 5, 95), (144, 189, 95, 7), (44, 114, 190, 125), (114, 43, 128, 190), (190, 128, 16, 102), (125, 190, 102, 18), (48, 154, 147), (54, 147, 154), (53, 136, 154), (50, 154, 136), (49, 154, 83), (52, 83, 154), (51, 154, 145), (56, 145, 154), (55, 154, 151), (58, 151, 154), (37, 88, 191, 71), (88, 36, 156, 191), (191, 156, 2, 118), (71, 191, 118, 4), (38, 91, 192, 135), (91, 37, 71, 192), (192, 71, 4, 81), (135, 192, 81, 6), (53, 154, 149), (59, 149, 154), (54, 154, 152), (57, 152, 154), (56, 154, 80), (48, 80, 154), (58, 154, 150), (50, 150, 154), (57, 154, 146), (49, 146, 154), (59, 154, 155), (51, 155, 154), (48, 147, 117, 46), (117, 147, 54, 45), (45, 54, 152, 116), (116, 152, 57, 44), (44, 57, 146, 114), (114, 146, 49, 43), (49, 83, 111, 43), (83, 52, 42, 111), (42, 52, 148, 108), (55, 41, 108, 148), (55, 151, 143, 41), (143, 151, 58, 40), (40, 58, 150, 99), (99, 150, 50, 39), (39, 50, 136, 76), (76, 136, 53, 38), (38, 53, 149, 91), (91, 149, 59, 37), (37, 59, 155, 88), (88, 155, 51, 36), (36, 51, 145, 77), (77, 145, 56, 47), (56, 80, 119, 47), (80, 48, 46, 119)])
me_sphere_001.polygons.foreach_set('use_smooth', [True] * 192)
me_sphere_001.polygons.foreach_set('material_index', [0, 0, 0, 0, 0, 0, 0, 0, 0, 0, 0, 0, 0, 0, 0, 0, 0, 0, 0, 0, 0, 0, 0, 0, 0, 0, 0, 0, 0, 0, 0, 0, 0, 0, 0, 0, 0, 0, 0, 0, 0, 0, 0, 0, 0, 0, 0, 0, 0, 0, 0, 0, 0, 0, 0, 0, 0, 0, 0, 0, 0, 0, 0, 0, 1, 1, 0, 0, 0, 0, 0, 0, 0, 0, 0, 0, 0, 0, 0, 0, 0, 0, 0, 0, 0, 0, 0, 0, 0, 0, 0, 0, 0, 0, 0, 0, 0, 0, 0, 0, 0, 0, 0, 0, 0, 0, 0, 0, 0, 0, 0, 0, 0, 0, 0, 0, 0, 0, 0, 0, 0, 0, 0, 0, 0, 0, 0, 0, 0, 0, 0, 0, 0, 0, 0, 0, 0, 0, 1, 1, 1, 1, 1, 1, 1, 1, 1, 1, 0, 0, 0, 0, 0, 0, 0, 0, 1, 1, 1, 1, 1, 1, 1, 1, 1, 1, 1, 1, 1, 1, 1, 1, 1, 1, 1, 1, 1, 1, 1, 1, 1, 1, 1, 1, 1, 1, 1, 1, 1, 1, 1, 1])
_k = set([(36, 51), (36, 156), (37, 59), (37, 71), (38, 53), (38, 135), (39, 50), (39, 84), (40, 58), (40, 133), (41, 55), (41, 92), (42, 52), (42, 130), (43, 49), (43, 128), (44, 57), (44, 125), (45, 54), (45, 123), (46, 48), (46, 121), (47, 56), (47, 96), (48, 80), (48, 147), (49, 83), (49, 146), (50, 136), (50, 150), (51, 145), (51, 155), (52, 83), (52, 148), (53, 136), (53, 149), (54, 147), (54, 152), (55, 148), (55, 151), (56, 80), (56, 145), (57, 146), (57, 152), (58, 150), (58, 151), (59, 149), (59, 155), (76, 136), (76, 162), (77, 145), (77, 158), (80, 119), (83, 111), (88, 155), (88, 191), (91, 149), (91, 192), (99, 150), (99, 164), (108, 148), (108, 168), (111, 173), (114, 146), (114, 190), (116, 152), (116, 169), (117, 147), (117, 170), (119, 171), (143, 151), (143, 166)])
me_sphere_001.attributes.new('sharp_edge', 'BOOLEAN', 'EDGE').data.foreach_set('value', [ (min(e.vertices), max(e.vertices)) in _k for e in me_sphere_001.edges])
_k = {(48, 80): 1.0, (56, 80): 1.0, (52, 83): 1.0, (49, 83): 1.0, (53, 136): 1.0, (50, 136): 1.0, (56, 145): 1.0, (51, 145): 1.0, (49, 146): 1.0, (57, 146): 1.0, (54, 147): 1.0, (48, 147): 1.0, (55, 148): 1.0, (52, 148): 1.0, (59, 149): 1.0, (53, 149): 1.0, (50, 150): 1.0, (58, 150): 1.0, (58, 151): 1.0, (55, 151): 1.0, (57, 152): 1.0, (54, 152): 1.0, (51, 155): 1.0, (59, 155): 1.0}
me_sphere_001.attributes.new('crease_edge', 'FLOAT', 'EDGE').data.foreach_set('value', [_k.get((min(e.vertices), max(e.vertices)), 0.0) for e in me_sphere_001.edges])
_uv = me_sphere_001.uv_layers.new(name='UVMap')
_uv.uv.foreach_set('vector', [0.5, 0.1688, 0.4143, 0.1801, 0.3983, 0.1203, 0.5, 0.1068, 0.4143, 0.1801, 0.3344, 0.2131, 0.3034, 0.1595, 0.3983, 0.1203, 0.3983, 0.1203, 0.3034, 0.1595, 0.2818, 0.1221, 0.3871, 0.07865, 0.5, 0.1068, 0.3983, 0.1203, 0.3871, 0.07865, 0.5, 0.0637, 0.349, 0.5, 0.2564, 0.5, 0.265, 0.437, 0.3588, 0.4622, 0.2564, 0.5, 0.1688, 0.5, 0.1801, 0.4143, 0.265, 0.437, 0.265, 0.437, 0.1801, 0.4143, 0.2131, 0.3344, 0.289, 0.3782, 0.3588, 0.4622, 0.265, 0.437, 0.289, 0.3782, 0.3693, 0.4245, 0.3344, 0.2131, 0.2658, 0.2658, 0.2221, 0.2221, 0.3034, 0.1595, 0.2658, 0.2658, 0.2131, 0.3344, 0.1595, 0.3034, 0.2221, 0.2221, 0.2221, 0.2221, 0.1595, 0.3034, 0.1221, 0.2818, 0.1916, 0.1916, 0.3034, 0.1595, 0.2221, 0.2221, 0.1916, 0.1916, 0.2818, 0.1221, 0.1221, 0.2818, 0.1595, 0.3034, 0.1203, 0.3983, 0.07865, 0.3871, 0.1595, 0.3034, 0.2131, 0.3344, 0.1801, 0.4143, 0.1203, 0.3983, 0.1203, 0.3983, 0.1801, 0.4143, 0.1688, 0.5, 0.1068, 0.5, 0.07865, 0.3871, 0.1203, 0.3983, 0.1068, 0.5, 0.0637, 0.5, 0.8312, 0.5, 0.8199, 0.4143, 0.8797, 0.3983, 0.8932, 0.5, 0.8199, 0.4143, 0.7869, 0.3344, 0.8405, 0.3034, 0.8797, 0.3983, 0.8797, 0.3983, 0.8405, 0.3034, 0.8779, 0.2818, 0.9213, 0.3871, 0.8932, 0.5, 0.8797, 0.3983, 0.9213, 0.3871, 0.9363, 0.5, 0.5, 0.349, 0.5, 0.2564, 0.563, 0.265, 0.5378, 0.3588, 0.5, 0.2564, 0.5, 0.1688, 0.5857, 0.1801, 0.563, 0.265, 0.563, 0.265, 0.5857, 0.1801, 0.6656, 0.2131, 0.6218, 0.289, 0.5378, 0.3588, 0.563, 0.265, 0.6218, 0.289, 0.5755, 0.3693, 0.7869, 0.3344, 0.7342, 0.2658, 0.7779, 0.2221, 0.8405, 0.3034, 0.7342, 0.2658, 0.6656, 0.2131, 0.6966, 0.1595, 0.7779, 0.2221, 0.7779, 0.2221, 0.6966, 0.1595, 0.7182, 0.1221, 0.8084, 0.1916, 0.8405, 0.3034, 0.7779, 0.2221, 0.8084, 0.1916, 0.8779, 0.2818, 0.6307, 0.4245, 0.6034, 0.3966, 0.672, 0.328, 0.711, 0.3782, 0.6034, 0.3966, 0.5755, 0.3693, 0.6218, 0.289, 0.672, 0.328, 0.672, 0.328, 0.6218, 0.289, 0.6656, 0.2131, 0.7342, 0.2658, 0.711, 0.3782, 0.672, 0.328, 0.7342, 0.2658, 0.7869, 0.3344, 0.6656, 0.7869, 0.7342, 0.7342, 0.7779, 0.7779, 0.6966, 0.8405, 0.7342, 0.7342, 0.7869, 0.6656, 0.8405, 0.6966, 0.7779, 0.7779, 0.7779, 0.7779, 0.8405, 0.6966, 0.8779, 0.7182, 0.8084, 0.8084, 0.6966, 0.8405, 0.7779, 0.7779, 0.8084, 0.8084, 0.7182, 0.8779, 0.6307, 0.4245, 0.711, 0.3782, 0.735, 0.437, 0.6412, 0.4622, 0.711, 0.3782, 0.7869, 0.3344, 0.8199, 0.4143, 0.735, 0.437, 0.735, 0.437, 0.8199, 0.4143, 0.8312, 0.5, 0.7436, 0.5, 0.6412, 0.4622, 0.735, 0.437, 0.7436, 0.5, 0.651, 0.5, 0.7869, 0.6656, 0.8199, 0.5857, 0.8797, 0.6017, 0.8405, 0.6966, 0.8199, 0.5857, 0.8312, 0.5, 0.8932, 0.5, 0.8797, 0.6017, 0.8797, 0.6017, 0.8932, 0.5, 0.9363, 0.5, 0.9213, 0.6129, 0.8405, 0.6966, 0.8797, 0.6017, 0.9213, 0.6129, 0.8779, 0.7182, 0.6307, 0.5755, 0.6412, 0.5378, 0.735, 0.563, 0.711, 0.6218, 0.6412, 0.5378, 0.651, 0.5, 0.7436, 0.5, 0.735, 0.563, 0.735, 0.563, 0.7436, 0.5, 0.8312, 0.5, 0.8199, 0.5857, 0.711, 0.6218, 0.735, 0.563, 0.8199, 0.5857, 0.7869, 0.6656, 0.4245, 0.6307, 0.4622, 0.6412, 0.437, 0.735, 0.3782, 0.711, 0.4622, 0.6412, 0.5, 0.651, 0.5, 0.7436, 0.437, 0.735, 0.437, 0.735, 0.5, 0.7436, 0.5, 0.8312, 0.4143, 0.8199, 0.3782, 0.711, 0.437, 0.735, 0.4143, 0.8199, 0.3344, 0.7869, 0.3693, 0.5755, 0.3966, 0.6034, 0.328, 0.672, 0.289, 0.6218, 0.3966, 0.6034, 0.4245, 0.6307, 0.3782, 0.711, 0.328, 0.672, 0.328, 0.672, 0.3782, 0.711, 0.3344, 0.7869, 0.2658, 0.7342, 0.289, 0.6218, 0.328, 0.672, 0.2658, 0.7342, 0.2131, 0.6656, 0.349, 0.5, 0.3588, 0.5378, 0.265, 0.563, 0.2564, 0.5, 0.3588, 0.5378, 0.3693, 0.5755, 0.289, 0.6218, 0.265, 0.563, 0.265, 0.563, 0.289, 0.6218, 0.2131, 0.6656, 0.1801, 0.5857, 0.2564, 0.5, 0.265, 0.563, 0.1801, 0.5857, 0.1688, 0.5, -0.02627, 0.5, 0.008986, 0.3684, 0.04401, 0.3778, 0.02681, 0.5, 0.008986, 0.3684, 0.04424, 0.2369, 0.09021, 0.2634, 0.04401, 0.3778, 0.04401, 0.3778, 0.09021, 0.2634, 0.1221, 0.2818, 0.07865, 0.3871, 0.02681, 0.5, 0.04401, 0.3778, 0.07865, 0.3871, 0.0637, 0.5, 0.5702, 0.5406, 0.5, 0.5, 0.5757, 0.5203, 0.5811, 0.5, 0.5757, 0.5203, 0.5, 0.5, 0.5755, 0.6307, 0.6034, 0.6034, 0.672, 0.672, 0.6218, 0.711, 0.6034, 0.6034, 0.6307, 0.5755, 0.711, 0.6218, 0.672, 0.672, 0.672, 0.672, 0.711, 0.6218, 0.7869, 0.6656, 0.7342, 0.7342, 0.6218, 0.711, 0.672, 0.672, 0.7342, 0.7342, 0.6656, 0.7869, 0.1221, 0.7182, 0.09021, 0.7366, 0.04401, 0.6222, 0.07865, 0.6129, 0.09021, 0.7366, 0.04424, 0.7631, 0.008986, 0.6316, 0.04401, 0.6222, 0.04401, 0.6222, 0.008986, 0.6316, -0.02627, 0.5, 0.02681, 0.5, 0.07865, 0.6129, 0.04401, 0.6222, 0.02681, 0.5, 0.0637, 0.5, 0.2818, 0.8779, 0.2634, 0.9098, 0.1662, 0.8338, 0.1916, 0.8084, 0.2634, 0.9098, 0.2369, 0.9558, 0.1406, 0.8594, 0.1662, 0.8338, 0.1662, 0.8338, 0.1406, 0.8594, 0.04424, 0.7631, 0.09021, 0.7366, 0.1916, 0.8084, 0.1662, 0.8338, 0.09021, 0.7366, 0.1221, 0.7182, 0.5, 0.9363, 0.5, 0.9732, 0.3778, 0.956, 0.3871, 0.9213, 0.5, 0.9732, 0.5, 1.026, 0.3684, 0.991, 0.3778, 0.956, 0.3778, 0.956, 0.3684, 0.991, 0.2369, 0.9558, 0.2634, 0.9098, 0.3871, 0.9213, 0.3778, 0.956, 0.2634, 0.9098, 0.2818, 0.8779, 0.1688, 0.5, 0.1801, 0.5857, 0.1203, 0.6017, 0.1068, 0.5, 0.1801, 0.5857, 0.2131, 0.6656, 0.1595, 0.6966, 0.1203, 0.6017, 0.1203, 0.6017, 0.1595, 0.6966, 0.1221, 0.7182, 0.07865, 0.6129, 0.1068, 0.5, 0.1203, 0.6017, 0.07865, 0.6129, 0.0637, 0.5, 0.7182, 0.8779, 0.7366, 0.9098, 0.6222, 0.956, 0.6129, 0.9213, 0.7366, 0.9098, 0.7631, 0.9558, 0.6316, 0.991, 0.6222, 0.956, 0.6222, 0.956, 0.6316, 0.991, 0.5, 1.026, 0.5, 0.9732, 0.6129, 0.9213, 0.6222, 0.956, 0.5, 0.9732, 0.5, 0.9363, 0.2131, 0.6656, 0.2658, 0.7342, 0.2221, 0.7779, 0.1595, 0.6966, 0.2658, 0.7342, 0.3344, 0.7869, 0.3034, 0.8405, 0.2221, 0.7779, 0.2221, 0.7779, 0.3034, 0.8405, 0.2818, 0.8779, 0.1916, 0.8084, 0.1595, 0.6966, 0.2221, 0.7779, 0.1916, 0.8084, 0.1221, 0.7182, 0.8779, 0.7182, 0.9098, 0.7366, 0.8338, 0.8338, 0.8084, 0.8084, 0.9098, 0.7366, 0.9558, 0.7631, 0.8594, 0.8594, 0.8338, 0.8338, 0.8338, 0.8338, 0.8594, 0.8594, 0.7631, 0.9558, 0.7366, 0.9098, 0.8084, 0.8084, 0.8338, 0.8338, 0.7366, 0.9098, 0.7182, 0.8779, 0.3344, 0.7869, 0.4143, 0.8199, 0.3983, 0.8797, 0.3034, 0.8405, 0.4143, 0.8199, 0.5, 0.8312, 0.5, 0.8932, 0.3983, 0.8797, 0.3983, 0.8797, 0.5, 0.8932, 0.5, 0.9363, 0.3871, 0.9213, 0.3034, 0.8405, 0.3983, 0.8797, 0.3871, 0.9213, 0.2818, 0.8779, 0.9363, 0.5, 0.9732, 0.5, 0.956, 0.6222, 0.9213, 0.6129, 0.9732, 0.5, 1.026, 0.5, 0.991, 0.6316, 0.956, 0.6222, 0.956, 0.6222, 0.991, 0.6316, 0.9558, 0.7631, 0.9098, 0.7366, 0.9213, 0.6129, 0.956, 0.6222, 0.9098, 0.7366, 0.8779, 0.7182, 0.5, 0.8312, 0.5857, 0.8199, 0.6017, 0.8797, 0.5, 0.8932, 0.5857, 0.8199, 0.6656, 0.7869, 0.6966, 0.8405, 0.6017, 0.8797, 0.6017, 0.8797, 0.6966, 0.8405, 0.7182, 0.8779, 0.6129, 0.9213, 0.5, 0.8932, 0.6017, 0.8797, 0.6129, 0.9213, 0.5, 0.9363, 0.8779, 0.2818, 0.9098, 0.2634, 0.956, 0.3778, 0.9213, 0.3871, 0.9098, 0.2634, 0.9558, 0.2369, 0.991, 0.3684, 0.956, 0.3778, 0.956, 0.3778, 0.991, 0.3684, 1.026, 0.5, 0.9732, 0.5, 0.9213, 0.3871, 0.956, 0.3778, 0.9732, 0.5, 0.9363, 0.5, 0.7182, 0.1221, 0.7366, 0.09021, 0.8338, 0.1662, 0.8084, 0.1916, 0.7366, 0.09021, 0.7631, 0.04424, 0.8594, 0.1406, 0.8338, 0.1662, 0.8338, 0.1662, 0.8594, 0.1406, 0.9558, 0.2369, 0.9098, 0.2634, 0.8084, 0.1916, 0.8338, 0.1662, 0.9098, 0.2634, 0.8779, 0.2818, 0.5, 0.0637, 0.5, 0.02681, 0.6222, 0.04401, 0.6129, 0.07865, 0.5, 0.02681, 0.5, -0.02627, 0.6316, 0.008987, 0.6222, 0.04401, 0.6222, 0.04401, 0.6316, 0.008987, 0.7631, 0.04424, 0.7366, 0.09021, 0.6129, 0.07865, 0.6222, 0.04401, 0.7366, 0.09021, 0.7182, 0.1221, 0.2818, 0.1221, 0.2634, 0.09021, 0.3778, 0.04401, 0.3871, 0.07865, 0.2634, 0.09021, 0.2369, 0.04424, 0.3684, 0.008987, 0.3778, 0.04401, 0.3778, 0.04401, 0.3684, 0.008987, 0.5, -0.02627, 0.5, 0.02681, 0.3871, 0.07865, 0.3778, 0.04401, 0.5, 0.02681, 0.5, 0.0637, 0.1221, 0.2818, 0.09021, 0.2634, 0.1662, 0.1662, 0.1916, 0.1916, 0.09021, 0.2634, 0.04424, 0.2369, 0.1406, 0.1406, 0.1662, 0.1662, 0.1662, 0.1662, 0.1406, 0.1406, 0.2369, 0.04424, 0.2634, 0.09021, 0.1916, 0.1916, 0.1662, 0.1662, 0.2634, 0.09021, 0.2818, 0.1221, 0.6656, 0.2131, 0.5857, 0.1801, 0.6017, 0.1203, 0.6966, 0.1595, 0.5857, 0.1801, 0.5, 0.1688, 0.5, 0.1068, 0.6017, 0.1203, 0.6017, 0.1203, 0.5, 0.1068, 0.5, 0.0637, 0.6129, 0.07865, 0.6966, 0.1595, 0.6017, 0.1203, 0.6129, 0.07865, 0.7182, 0.1221, 0.5, 0.651, 0.5378, 0.6412, 0.563, 0.735, 0.5, 0.7436, 0.5378, 0.6412, 0.5755, 0.6307, 0.6218, 0.711, 0.563, 0.735, 0.563, 0.735, 0.6218, 0.711, 0.6656, 0.7869, 0.5857, 0.8199, 0.5, 0.7436, 0.563, 0.735, 0.5857, 0.8199, 0.5, 0.8312, 0.4298, 0.5406, 0.5, 0.5, 0.4446, 0.5554, 0.4595, 0.5703, 0.4446, 0.5554, 0.5, 0.5, 0.5, 0.4189, 0.5203, 0.4243, 0.5, 0.5, 0.5405, 0.4297, 0.5, 0.5, 0.5203, 0.4243, 0.5406, 0.5703, 0.5, 0.5, 0.5554, 0.5554, 0.5702, 0.5406, 0.5554, 0.5554, 0.5, 0.5, 0.4298, 0.4594, 0.5, 0.5, 0.4243, 0.4797, 0.4189, 0.5, 0.4243, 0.4797, 0.5, 0.5, 0.5811, 0.5, 0.5, 0.5, 0.5757, 0.4797, 0.5702, 0.4594, 0.5757, 0.4797, 0.5, 0.5, 0.4245, 0.3693, 0.3966, 0.3966, 0.328, 0.328, 0.3782, 0.289, 0.3966, 0.3966, 0.3693, 0.4245, 0.289, 0.3782, 0.328, 0.328, 0.328, 0.328, 0.289, 0.3782, 0.2131, 0.3344, 0.2658, 0.2658, 0.3782, 0.289, 0.328, 0.328, 0.2658, 0.2658, 0.3344, 0.2131, 0.5, 0.349, 0.4622, 0.3588, 0.437, 0.265, 0.5, 0.2564, 0.4622, 0.3588, 0.4245, 0.3693, 0.3782, 0.289, 0.437, 0.265, 0.437, 0.265, 0.3782, 0.289, 0.3344, 0.2131, 0.4143, 0.1801, 0.5, 0.2564, 0.437, 0.265, 0.4143, 0.1801, 0.5, 0.1688, 0.5, 0.4189, 0.5, 0.5, 0.4797, 0.4243, 0.4594, 0.4297, 0.4797, 0.4243, 0.5, 0.5, 0.4595, 0.5703, 0.5, 0.5, 0.4797, 0.5757, 0.5, 0.5812, 0.4797, 0.5757, 0.5, 0.5, 0.4189, 0.5, 0.5, 0.5, 0.4243, 0.5203, 0.4298, 0.5406, 0.4243, 0.5203, 0.5, 0.5, 0.5702, 0.4594, 0.5, 0.5, 0.5554, 0.4446, 0.5405, 0.4297, 0.5554, 0.4446, 0.5, 0.5, 0.5, 0.5812, 0.5, 0.5, 0.5203, 0.5757, 0.5406, 0.5703, 0.5203, 0.5757, 0.5, 0.5, 0.4594, 0.4297, 0.5, 0.5, 0.4446, 0.4446, 0.4298, 0.4594, 0.4446, 0.4446, 0.5, 0.5, 0.4298, 0.5406, 0.4446, 0.5554, 0.3966, 0.6034, 0.3693, 0.5755, 0.3966, 0.6034, 0.4446, 0.5554, 0.4595, 0.5703, 0.4245, 0.6307, 0.4245, 0.6307, 0.4595, 0.5703, 0.4797, 0.5757, 0.4622, 0.6412, 0.4622, 0.6412, 0.4797, 0.5757, 0.5, 0.5812, 0.5, 0.651, 0.5, 0.651, 0.5, 0.5812, 0.5203, 0.5757, 0.5378, 0.6412, 0.5378, 0.6412, 0.5203, 0.5757, 0.5406, 0.5703, 0.5755, 0.6307, 0.5406, 0.5703, 0.5554, 0.5554, 0.6034, 0.6034, 0.5755, 0.6307, 0.5554, 0.5554, 0.5702, 0.5406, 0.6307, 0.5755, 0.6034, 0.6034, 0.6307, 0.5755, 0.5702, 0.5406, 0.5757, 0.5203, 0.6412, 0.5378, 0.5811, 0.5, 0.651, 0.5, 0.6412, 0.5378, 0.5757, 0.5203, 0.5811, 0.5, 0.5757, 0.4797, 0.6412, 0.4622, 0.651, 0.5, 0.6412, 0.4622, 0.5757, 0.4797, 0.5702, 0.4594, 0.6307, 0.4245, 0.6307, 0.4245, 0.5702, 0.4594, 0.5554, 0.4446, 0.6034, 0.3966, 0.6034, 0.3966, 0.5554, 0.4446, 0.5405, 0.4297, 0.5755, 0.3693, 0.5755, 0.3693, 0.5405, 0.4297, 0.5203, 0.4243, 0.5378, 0.3588, 0.5378, 0.3588, 0.5203, 0.4243, 0.5, 0.4189, 0.5, 0.349, 0.5, 0.349, 0.5, 0.4189, 0.4797, 0.4243, 0.4622, 0.3588, 0.4622, 0.3588, 0.4797, 0.4243, 0.4594, 0.4297, 0.4245, 0.3693, 0.4245, 0.3693, 0.4594, 0.4297, 0.4446, 0.4446, 0.3966, 0.3966, 0.3966, 0.3966, 0.4446, 0.4446, 0.4298, 0.4594, 0.3693, 0.4245, 0.3693, 0.4245, 0.4298, 0.4594, 0.4243, 0.4797, 0.3588, 0.4622, 0.3588, 0.4622, 0.4243, 0.4797, 0.4189, 0.5, 0.349, 0.5, 0.4189, 0.5, 0.4243, 0.5203, 0.3588, 0.5378, 0.349, 0.5, 0.4243, 0.5203, 0.4298, 0.5406, 0.3693, 0.5755, 0.3588, 0.5378])
me_sphere_001.materials.append(mat_iris)
me_sphere_001.materials.append(mat_black_material)
me_sphere_001.use_remesh_fix_poles = True
me_sphere_001.use_remesh_preserve_attributes = False
me_sphere_001.use_mirror_x = True
me_sphere_001.update()

# ---- objects
ob_cornea = bpy.data.objects.new('Cornea', me_sphere)
ob_iris = bpy.data.objects.new('Iris', me_sphere_001)
ob_camera = bpy.data.objects.new('Camera', cam_camera)

# ---- transforms, parenting, visibility, modifiers, constraints
ob_cornea.location = (0.0, 0.0, 0.0)
ob_cornea.rotation_euler = (0.0, 1.571, 0.0)
ob_cornea.use_mesh_mirror_x = True
_m = ob_cornea.modifiers.new('Subdivision', 'SUBSURF')
_m.levels = 2
_m.show_only_control_edges = False
ob_iris.location = (0.0, 0.0, 0.0)
ob_iris.rotation_euler = (0.0, 1.571, 0.0)
ob_iris.scale = (0.9726, 0.9726, 0.9726)
ob_iris.use_mesh_mirror_x = True
_vg = ob_iris.vertex_groups.new(name='black')
_m = ob_iris.modifiers.new('Subdivision', 'SUBSURF')
_m.quality = 4
_m.levels = 2
ob_camera.location = (-4.578, -1.948, -0.1616)
ob_camera.rotation_euler = (1.602, 0.01465, -1.144)

# ---- collection membership
col_collection.objects.link(ob_cornea)
col_collection.objects.link(ob_iris)
col_collection.objects.link(ob_camera)

# ---- scene / render settings (as saved in the file)
scene.camera = ob_camera
scene.frame_start = 1; scene.frame_end = 250; scene.frame_set(1)
scene.render.engine = 'CYCLES'
scene.render.film_transparent = True
scene.cycles.samples = 100
scene.cycles.sampling_pattern = 'TABULATED_SOBOL'
scene.cycles.use_adaptive_sampling = False
scene.cycles.use_light_tree = False
scene.eevee.taa_render_samples = 84
scene.eevee.use_raytracing = True
scene.view_settings.view_transform = 'Filmic'
bpy.context.view_layer.update()
